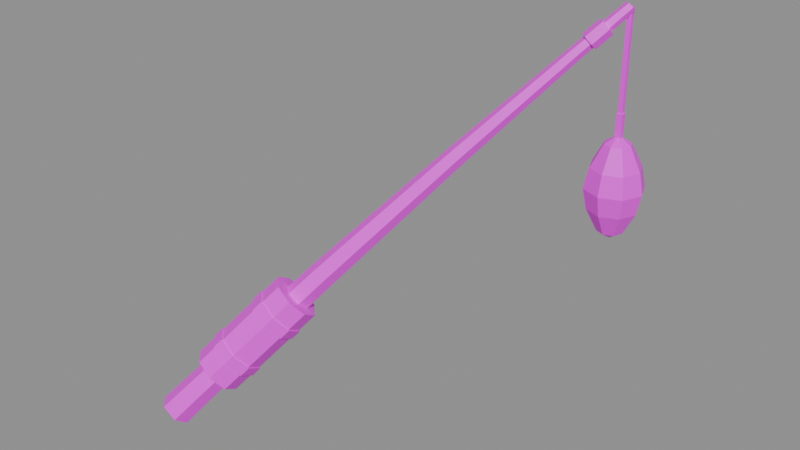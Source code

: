 # Source: item.fishing_rod.icon.blend  (saved by Blender 5.2.45; exported with 4.5.12 LTS)
import bpy
from mathutils import Matrix  # noqa: F401  (used for matrix-valued properties, if any)

bpy.ops.wm.read_factory_settings(use_empty=True)
scene = bpy.context.scene
scene.name = 'Scene'

# ---- images (referenced by path relative to the original .blend; pixels are not part of the script)
import os
ASSET_DIR = os.environ.get("B2B_ASSET_DIR", "")  # directory of the original .blend (textures are referenced by path, not embedded)
HERE = os.path.dirname(os.path.abspath(__file__))  # packed textures are extracted next to this script under _unpacked/

def load_image(name, relpath, width, height, colorspace="sRGB"):
    """Load a texture the original file referenced (path relative to the .blend, or extracted next to this script)."""
    p = next((c for c in (os.path.join(HERE, relpath), os.path.join(ASSET_DIR, relpath)) if relpath and os.path.exists(c)), "")
    if p:
        img = bpy.data.images.load(p, check_existing=True)
        img.name = name
    else:  # same state as the original file: an image datablock whose file is absent (Cycles renders it pink)
        img = bpy.data.images.new(name, width, height)
        img.source = "FILE"
        img.filepath = "//" + (relpath or name)
    img.colorspace_settings.name = colorspace
    return img
img_palette_png = load_image('palette.png', 'palette.png', 1024, 1024, 'sRGB')

# ---- materials (node trees are filled in below, after node groups)
mat_palette = bpy.data.materials.new('palette')

# ---- material node trees
mat_palette.use_nodes = True; mat_palette.node_tree.nodes.clear()
_N = mat_palette.node_tree.nodes; _L = mat_palette.node_tree.links
n0 = _N.new('ShaderNodeBsdfPrincipled'); n0.name = 'Principled BSDF'; n0.location = (-200, 100)
n0.inputs[10].default_value = 0.005
n1 = _N.new('ShaderNodeOutputMaterial'); n1.name = 'Material Output'; n1.location = (200, 100)
n2 = _N.new('ShaderNodeTexImage'); n2.name = 'Image Texture'; n2.location = (0, 0)
n2.image = img_palette_png
n2.interpolation = 'Closest'
_L.new(n0.outputs[0], n1.inputs[0])
_L.new(n2.outputs[0], n0.inputs[0])
n1.is_active_output = True

# ---- meshes
me_item_fishing_rod_icon = bpy.data.meshes.new('item.fishing_rod.icon')
me_item_fishing_rod_icon.from_pydata([(-0.2429, -0.226, 0.02944), (-0.241, -0.2071, 0.01472), (-0.2222, -0.2052, 0.0), (-0.2052, -0.2222, 0.0), (-0.2071, -0.241, 0.01472), (-0.226, -0.2429, 0.02944), (-0.2171, -0.2008, 0.06419), (-0.2153, -0.1828, 0.04996), (-0.1973, -0.1811, 0.03573), (-0.1811, -0.1973, 0.03573), (-0.1828, -0.2153, 0.04996), (-0.2008, -0.2171, 0.06419), (-0.08884, -0.07541, 0.2344), (-0.08751, -0.06064, 0.2225), (-0.07274, -0.0593, 0.2106), (-0.0593, -0.07274, 0.2106), (-0.06064, -0.08751, 0.2225), (-0.07541, -0.08884, 0.2344), (0.04015, 0.05005, 0.3979), (0.04103, 0.06083, 0.389), (0.05181, 0.06171, 0.3801), (0.06171, 0.05181, 0.3801), (0.06083, 0.04103, 0.389), (0.05005, 0.04015, 0.3979), (0.1433, 0.1504, 0.5242), (0.1439, 0.158, 0.5178), (0.1515, 0.1586, 0.5114), (0.1586, 0.1515, 0.5114), (0.158, 0.1439, 0.5178), (0.1504, 0.1433, 0.5242), (0.1948, 0.2005, 0.5859), (0.1953, 0.2066, 0.5808), (0.2014, 0.207, 0.5756), (0.207, 0.2014, 0.5756), (0.2066, 0.1953, 0.5808), (0.2005, 0.1948, 0.5859), (-0.2054, -0.186, 0.1019), (-0.2095, -0.1624, 0.0881), (-0.1957, -0.1487, 0.06862), (-0.1722, -0.1527, 0.05484), (-0.1527, -0.1722, 0.05484), (-0.1487, -0.1957, 0.06862), (-0.1624, -0.2095, 0.0881), (-0.186, -0.2054, 0.1019), (-0.1254, -0.106, 0.215), (-0.1295, -0.08244, 0.2012), (-0.1157, -0.06866, 0.1818), (-0.09218, -0.0727, 0.168), (-0.0727, -0.09218, 0.168), (-0.06866, -0.1157, 0.1818), (-0.08244, -0.1295, 0.2012), (-0.106, -0.1254, 0.215), (-0.1909, -0.1703, 0.1258), (-0.1952, -0.1455, 0.1113), (-0.1806, -0.131, 0.09071), (-0.1558, -0.1352, 0.07616), (-0.1352, -0.1558, 0.07616), (-0.131, -0.1806, 0.09071), (-0.1455, -0.1952, 0.1113), (-0.1703, -0.1909, 0.1258), (-0.1829, -0.1623, 0.1371), (-0.1872, -0.1375, 0.1226), (-0.1726, -0.123, 0.102), (-0.1478, -0.1272, 0.08748), (-0.1272, -0.1478, 0.08748), (-0.123, -0.1726, 0.102), (-0.1375, -0.1872, 0.1226), (-0.1623, -0.1829, 0.1371), (-0.1509, -0.1303, 0.1824), (-0.1552, -0.1055, 0.1678), (-0.1406, -0.09098, 0.1473), (-0.1158, -0.09523, 0.1327), (-0.09523, -0.1158, 0.1327), (-0.09098, -0.1406, 0.1473), (-0.1055, -0.1552, 0.1678), (-0.1303, -0.1509, 0.1824), (-0.1429, -0.1223, 0.1937), (-0.1472, -0.09752, 0.1792), (-0.1326, -0.08298, 0.1586), (-0.1078, -0.08723, 0.144), (-0.08723, -0.1078, 0.144), (-0.08298, -0.1326, 0.1586), (-0.09752, -0.1472, 0.1792), (-0.1223, -0.1429, 0.1937), (0.156, 0.1652, 0.5452), (0.1567, 0.1751, 0.5368), (0.1666, 0.1758, 0.5284), (0.1758, 0.1666, 0.5284), (0.1751, 0.1567, 0.5368), (0.1652, 0.156, 0.5452), (0.171, 0.1802, 0.5641), (0.1717, 0.1901, 0.5557), (0.1816, 0.1908, 0.5473), (0.1908, 0.1816, 0.5473), (0.1901, 0.1717, 0.5557), (0.1802, 0.171, 0.5641), (0.2041, 0.1977, 0.5808), (0.2041, 0.2041, 0.5808), (0.1977, 0.2041, 0.5808), (0.1977, 0.1977, 0.5808), (0.2041, 0.1977, 0.4208), (0.2041, 0.2041, 0.4208), (0.1977, 0.2041, 0.4208), (0.1977, 0.1977, 0.4208), (0.2009, 0.2009, 0.2608), (0.2198, 0.2009, 0.2728), (0.2143, 0.2143, 0.2728), (0.2009, 0.2198, 0.2728), (0.1876, 0.2143, 0.2728), (0.182, 0.2009, 0.2728), (0.1876, 0.1876, 0.2728), (0.2009, 0.182, 0.2728), (0.2143, 0.1876, 0.2728), (0.2366, 0.2009, 0.3058), (0.2262, 0.2262, 0.3058), (0.2009, 0.2366, 0.3058), (0.1757, 0.2262, 0.3058), (0.1652, 0.2009, 0.3058), (0.1757, 0.1757, 0.3058), (0.2009, 0.1652, 0.3058), (0.2262, 0.1757, 0.3058), (0.2429, 0.2009, 0.3358), (0.2306, 0.2306, 0.3358), (0.2009, 0.2429, 0.3358), (0.1712, 0.2306, 0.3358), (0.1589, 0.2009, 0.3358), (0.1712, 0.1712, 0.3358), (0.2009, 0.1589, 0.3358), (0.2306, 0.1712, 0.3358), (0.2429, 0.2009, 0.3358), (0.2306, 0.2306, 0.3358), (0.2009, 0.2429, 0.3358), (0.1712, 0.2306, 0.3358), (0.1589, 0.2009, 0.3358), (0.1712, 0.1712, 0.3358), (0.2009, 0.1589, 0.3358), (0.2306, 0.1712, 0.3358), (0.2366, 0.2009, 0.3658), (0.2262, 0.2262, 0.3658), (0.2009, 0.2366, 0.3658), (0.1757, 0.2262, 0.3658), (0.1652, 0.2009, 0.3658), (0.1757, 0.1757, 0.3658), (0.2009, 0.1652, 0.3658), (0.2262, 0.1757, 0.3658), (0.2198, 0.2009, 0.3988), (0.2143, 0.2143, 0.3988), (0.2009, 0.2198, 0.3988), (0.1876, 0.2143, 0.3988), (0.182, 0.2009, 0.3988), (0.1876, 0.1876, 0.3988), (0.2009, 0.182, 0.3988), (0.2143, 0.1876, 0.3988), (0.2009, 0.2009, 0.4108), (0.2052, 0.2052, 0.4058), (0.2052, 0.1967, 0.4058), (0.1967, 0.1967, 0.4058), (0.1967, 0.2052, 0.4058), (0.2052, 0.2052, 0.4408), (0.2052, 0.1967, 0.4408), (0.1967, 0.1967, 0.4408), (0.1967, 0.2052, 0.4408)], [], [(0, 6, 7, 1), (1, 7, 8, 2), (2, 8, 9, 3), (3, 9, 10, 4), (4, 10, 11, 5), (5, 11, 6, 0), (6, 12, 13, 7), (7, 13, 14, 8), (8, 14, 15, 9), (9, 15, 16, 10), (10, 16, 17, 11), (11, 17, 12, 6), (12, 18, 19, 13), (13, 19, 20, 14), (14, 20, 21, 15), (15, 21, 22, 16), (16, 22, 23, 17), (17, 23, 18, 12), (18, 24, 25, 19), (19, 25, 26, 20), (20, 26, 27, 21), (21, 27, 28, 22), (22, 28, 29, 23), (23, 29, 24, 18), (24, 30, 31, 25), (25, 31, 32, 26), (26, 32, 33, 27), (27, 33, 34, 28), (28, 34, 35, 29), (29, 35, 30, 24), (0, 1, 2, 3, 4, 5), (35, 34, 33, 32, 31, 30), (36, 44, 45, 37), (37, 45, 46, 38), (38, 46, 47, 39), (39, 47, 48, 40), (40, 48, 49, 41), (41, 49, 50, 42), (42, 50, 51, 43), (43, 51, 44, 36), (36, 37, 38, 39, 40, 41, 42, 43), (51, 50, 49, 48, 47, 46, 45, 44), (52, 60, 61, 53), (53, 61, 62, 54), (54, 62, 63, 55), (55, 63, 64, 56), (56, 64, 65, 57), (57, 65, 66, 58), (58, 66, 67, 59), (59, 67, 60, 52), (52, 53, 54, 55, 56, 57, 58, 59), (67, 66, 65, 64, 63, 62, 61, 60), (68, 76, 77, 69), (69, 77, 78, 70), (70, 78, 79, 71), (71, 79, 80, 72), (72, 80, 81, 73), (73, 81, 82, 74), (74, 82, 83, 75), (75, 83, 76, 68), (68, 69, 70, 71, 72, 73, 74, 75), (83, 82, 81, 80, 79, 78, 77, 76), (84, 90, 91, 85), (85, 91, 92, 86), (86, 92, 93, 87), (87, 93, 94, 88), (88, 94, 95, 89), (89, 95, 90, 84), (84, 85, 86, 87, 88, 89), (95, 94, 93, 92, 91, 90), (96, 100, 101, 97), (97, 101, 102, 98), (98, 102, 103, 99), (99, 103, 100, 96), (96, 97, 98, 99), (103, 102, 101, 100), (104, 106, 105), (104, 107, 106), (104, 108, 107), (104, 109, 108), (104, 110, 109), (104, 111, 110), (104, 112, 111), (104, 105, 112), (105, 106, 114, 113), (106, 107, 115, 114), (107, 108, 116, 115), (108, 109, 117, 116), (109, 110, 118, 117), (110, 111, 119, 118), (111, 112, 120, 119), (112, 105, 113, 120), (113, 114, 122, 121), (114, 115, 123, 122), (115, 116, 124, 123), (116, 117, 125, 124), (117, 118, 126, 125), (118, 119, 127, 126), (119, 120, 128, 127), (120, 113, 121, 128), (121, 122, 123, 124, 125, 126, 127, 128), (129, 130, 138, 137), (130, 131, 139, 138), (131, 132, 140, 139), (132, 133, 141, 140), (133, 134, 142, 141), (134, 135, 143, 142), (135, 136, 144, 143), (136, 129, 137, 144), (137, 138, 146, 145), (138, 139, 147, 146), (139, 140, 148, 147), (140, 141, 149, 148), (141, 142, 150, 149), (142, 143, 151, 150), (143, 144, 152, 151), (144, 137, 145, 152), (145, 146, 153), (146, 147, 153), (147, 148, 153), (148, 149, 153), (149, 150, 153), (150, 151, 153), (151, 152, 153), (152, 145, 153), (136, 135, 134, 133, 132, 131, 130, 129), (154, 158, 159, 155), (155, 159, 160, 156), (156, 160, 161, 157), (157, 161, 158, 154), (154, 155, 156, 157), (161, 160, 159, 158)])
_uv = me_item_fishing_rod_icon.uv_layers.new(name='UVMap')
_uv.uv.foreach_set('vector', [0.1875, 0.6111, 0.1875, 0.6111, 0.1875, 0.6111, 0.1875, 0.6111, 0.1875, 0.6111, 0.1875, 0.6111, 0.1875, 0.6111, 0.1875, 0.6111, 0.1875, 0.6111, 0.1875, 0.6111, 0.1875, 0.6111, 0.1875, 0.6111, 0.1875, 0.6111, 0.1875, 0.6111, 0.1875, 0.6111, 0.1875, 0.6111, 0.1875, 0.6111, 0.1875, 0.6111, 0.1875, 0.6111, 0.1875, 0.6111, 0.1875, 0.6111, 0.1875, 0.6111, 0.1875, 0.6111, 0.1875, 0.6111, 0.4375, 0.7222, 0.4375, 0.7222, 0.4375, 0.7222, 0.4375, 0.7222, 0.4375, 0.7222, 0.4375, 0.7222, 0.4375, 0.7222, 0.4375, 0.7222, 0.4375, 0.7222, 0.4375, 0.7222, 0.4375, 0.7222, 0.4375, 0.7222, 0.4375, 0.7222, 0.4375, 0.7222, 0.4375, 0.7222, 0.4375, 0.7222, 0.4375, 0.7222, 0.4375, 0.7222, 0.4375, 0.7222, 0.4375, 0.7222, 0.4375, 0.7222, 0.4375, 0.7222, 0.4375, 0.7222, 0.4375, 0.7222, 0.1875, 0.6111, 0.1875, 0.6111, 0.1875, 0.6111, 0.1875, 0.6111, 0.1875, 0.6111, 0.1875, 0.6111, 0.1875, 0.6111, 0.1875, 0.6111, 0.1875, 0.6111, 0.1875, 0.6111, 0.1875, 0.6111, 0.1875, 0.6111, 0.1875, 0.6111, 0.1875, 0.6111, 0.1875, 0.6111, 0.1875, 0.6111, 0.1875, 0.6111, 0.1875, 0.6111, 0.1875, 0.6111, 0.1875, 0.6111, 0.1875, 0.6111, 0.1875, 0.6111, 0.1875, 0.6111, 0.1875, 0.6111, 0.1875, 0.6111, 0.1875, 0.6111, 0.1875, 0.6111, 0.1875, 0.6111, 0.1875, 0.6111, 0.1875, 0.6111, 0.1875, 0.6111, 0.1875, 0.6111, 0.1875, 0.6111, 0.1875, 0.6111, 0.1875, 0.6111, 0.1875, 0.6111, 0.1875, 0.6111, 0.1875, 0.6111, 0.1875, 0.6111, 0.1875, 0.6111, 0.1875, 0.6111, 0.1875, 0.6111, 0.1875, 0.6111, 0.1875, 0.6111, 0.1875, 0.6111, 0.1875, 0.6111, 0.1875, 0.6111, 0.1875, 0.6111, 0.1875, 0.6111, 0.1875, 0.6111, 0.1875, 0.6111, 0.1875, 0.6111, 0.1875, 0.6111, 0.1875, 0.6111, 0.1875, 0.6111, 0.1875, 0.6111, 0.1875, 0.6111, 0.1875, 0.6111, 0.1875, 0.6111, 0.1875, 0.6111, 0.1875, 0.6111, 0.1875, 0.6111, 0.1875, 0.6111, 0.1875, 0.6111, 0.1875, 0.6111, 0.1875, 0.6111, 0.1875, 0.6111, 0.1875, 0.6111, 0.1875, 0.6111, 0.1875, 0.6111, 0.1875, 0.6111, 0.1875, 0.6111, 0.6875, 0.7222, 0.6875, 0.7222, 0.6875, 0.7222, 0.6875, 0.7222, 0.6875, 0.7222, 0.6875, 0.7222, 0.1875, 0.6111, 0.1875, 0.6111, 0.1875, 0.6111, 0.1875, 0.6111, 0.1875, 0.6111, 0.1875, 0.6111, 0.9375, 0.1667, 0.9375, 0.1667, 0.9375, 0.1667, 0.9375, 0.1667, 0.9375, 0.1667, 0.9375, 0.1667, 0.9375, 0.1667, 0.9375, 0.1667, 0.9375, 0.1667, 0.9375, 0.1667, 0.9375, 0.1667, 0.9375, 0.1667, 0.9375, 0.1667, 0.9375, 0.1667, 0.9375, 0.1667, 0.9375, 0.1667, 0.9375, 0.1667, 0.9375, 0.1667, 0.9375, 0.1667, 0.9375, 0.1667, 0.9375, 0.1667, 0.9375, 0.1667, 0.9375, 0.1667, 0.9375, 0.1667, 0.9375, 0.1667, 0.9375, 0.1667, 0.9375, 0.1667, 0.9375, 0.1667, 0.9375, 0.1667, 0.9375, 0.1667, 0.9375, 0.1667, 0.9375, 0.1667, 0.9375, 0.1667, 0.9375, 0.1667, 0.9375, 0.1667, 0.9375, 0.1667, 0.9375, 0.1667, 0.9375, 0.1667, 0.9375, 0.1667, 0.9375, 0.1667, 0.9375, 0.1667, 0.9375, 0.1667, 0.9375, 0.1667, 0.9375, 0.1667, 0.9375, 0.1667, 0.9375, 0.1667, 0.9375, 0.1667, 0.9375, 0.1667, 0.6875, 0.3889, 0.6875, 0.3889, 0.6875, 0.3889, 0.6875, 0.3889, 0.6875, 0.3889, 0.6875, 0.3889, 0.6875, 0.3889, 0.6875, 0.3889, 0.6875, 0.3889, 0.6875, 0.3889, 0.6875, 0.3889, 0.6875, 0.3889, 0.6875, 0.3889, 0.6875, 0.3889, 0.6875, 0.3889, 0.6875, 0.3889, 0.6875, 0.3889, 0.6875, 0.3889, 0.6875, 0.3889, 0.6875, 0.3889, 0.6875, 0.3889, 0.6875, 0.3889, 0.6875, 0.3889, 0.6875, 0.3889, 0.6875, 0.3889, 0.6875, 0.3889, 0.6875, 0.3889, 0.6875, 0.3889, 0.6875, 0.3889, 0.6875, 0.3889, 0.6875, 0.3889, 0.6875, 0.3889, 0.6875, 0.3889, 0.6875, 0.3889, 0.6875, 0.3889, 0.6875, 0.3889, 0.6875, 0.3889, 0.6875, 0.3889, 0.6875, 0.3889, 0.6875, 0.3889, 0.6875, 0.3889, 0.6875, 0.3889, 0.6875, 0.3889, 0.6875, 0.3889, 0.6875, 0.3889, 0.6875, 0.3889, 0.6875, 0.3889, 0.6875, 0.3889, 0.6875, 0.3889, 0.6875, 0.3889, 0.6875, 0.3889, 0.6875, 0.3889, 0.6875, 0.3889, 0.6875, 0.3889, 0.6875, 0.3889, 0.6875, 0.3889, 0.6875, 0.3889, 0.6875, 0.3889, 0.6875, 0.3889, 0.6875, 0.3889, 0.6875, 0.3889, 0.6875, 0.3889, 0.6875, 0.3889, 0.6875, 0.3889, 0.6875, 0.3889, 0.6875, 0.3889, 0.6875, 0.3889, 0.6875, 0.3889, 0.6875, 0.3889, 0.6875, 0.3889, 0.6875, 0.3889, 0.6875, 0.3889, 0.6875, 0.3889, 0.6875, 0.3889, 0.6875, 0.3889, 0.6875, 0.3889, 0.6875, 0.3889, 0.6875, 0.3889, 0.6875, 0.3889, 0.6875, 0.3889, 0.6875, 0.3889, 0.6875, 0.3889, 0.6875, 0.3889, 0.6875, 0.3889, 0.6875, 0.3889, 0.6875, 0.3889, 0.6875, 0.3889, 0.6875, 0.3889, 0.6875, 0.3889, 0.6875, 0.3889, 0.6875, 0.3889, 0.6875, 0.3889, 0.6875, 0.3889, 0.6875, 0.3889, 0.6875, 0.3889, 0.6875, 0.3889, 0.6875, 0.3889, 0.6875, 0.3889, 0.6875, 0.3889, 0.6875, 0.3889, 0.6875, 0.3889, 0.6875, 0.3889, 0.6875, 0.3889, 0.6875, 0.3889, 0.6875, 0.3889, 0.6875, 0.3889, 0.6875, 0.3889, 0.6875, 0.3889, 0.6875, 0.3889, 0.6875, 0.3889, 0.6875, 0.3889, 0.6875, 0.3889, 0.6875, 0.3889, 0.6875, 0.3889, 0.6875, 0.3889, 0.6875, 0.3889, 0.6875, 0.3889, 0.6875, 0.3889, 0.6875, 0.3889, 0.6875, 0.3889, 0.6875, 0.3889, 0.6875, 0.3889, 0.6875, 0.3889, 0.6875, 0.3889, 0.6875, 0.3889, 0.6875, 0.3889, 0.6875, 0.3889, 0.6875, 0.3889, 0.6875, 0.3889, 0.6875, 0.3889, 0.6875, 0.3889, 0.6875, 0.3889, 0.9375, 0.1667, 0.9375, 0.1667, 0.9375, 0.1667, 0.9375, 0.1667, 0.9375, 0.1667, 0.9375, 0.1667, 0.9375, 0.1667, 0.9375, 0.1667, 0.9375, 0.1667, 0.9375, 0.1667, 0.9375, 0.1667, 0.9375, 0.1667, 0.9375, 0.1667, 0.9375, 0.1667, 0.9375, 0.1667, 0.9375, 0.1667, 0.9375, 0.1667, 0.9375, 0.1667, 0.9375, 0.1667, 0.9375, 0.1667, 0.9375, 0.1667, 0.9375, 0.1667, 0.9375, 0.1667, 0.9375, 0.1667, 0.9375, 0.1667, 0.9375, 0.1667, 0.9375, 0.1667, 0.9375, 0.1667, 0.9375, 0.1667, 0.9375, 0.1667, 0.9375, 0.1667, 0.9375, 0.1667, 0.9375, 0.1667, 0.9375, 0.1667, 0.9375, 0.1667, 0.9375, 0.1667, 0.9375, 0.1667, 0.9375, 0.1667, 0.9375, 0.1667, 0.9375, 0.1667, 0.9375, 0.1667, 0.9375, 0.1667, 0.9375, 0.1667, 0.9375, 0.1667, 0.9375, 0.1667, 0.9375, 0.1667, 0.9375, 0.1667, 0.9375, 0.1667, 0.9375, 0.1667, 0.9375, 0.1667, 0.9375, 0.1667, 0.9375, 0.1667, 0.9375, 0.1667, 0.9375, 0.1667, 0.9375, 0.1667, 0.9375, 0.1667, 0.9375, 0.1667, 0.9375, 0.1667, 0.9375, 0.1667, 0.9375, 0.1667, 0.9375, 0.1667, 0.9375, 0.1667, 0.9375, 0.1667, 0.9375, 0.1667, 0.9375, 0.1667, 0.9375, 0.1667, 0.9375, 0.1667, 0.9375, 0.1667, 0.9375, 0.1667, 0.9375, 0.1667, 0.9375, 0.1667, 0.9375, 0.1667, 0.9375, 0.1667, 0.9375, 0.1667, 0.9375, 0.1667, 0.9375, 0.1667, 0.9375, 0.1667, 0.9375, 0.1667, 0.9375, 0.1667, 0.9375, 0.1667, 0.9375, 0.1667, 0.9375, 0.1667, 0.9375, 0.1667, 0.9375, 0.1667, 0.9375, 0.1667, 0.9375, 0.1667, 0.9375, 0.1667, 0.9375, 0.1667, 0.9375, 0.1667, 0.9375, 0.1667, 0.9375, 0.1667, 0.9375, 0.1667, 0.9375, 0.1667, 0.9375, 0.1667, 0.9375, 0.1667, 0.9375, 0.1667, 0.9375, 0.1667, 0.9375, 0.1667, 0.9375, 0.1667, 0.9375, 0.1667, 0.9375, 0.1667, 0.9375, 0.1667, 0.9375, 0.1667, 0.9375, 0.1667, 0.9375, 0.1667, 0.9375, 0.1667, 0.9375, 0.1667, 0.9375, 0.1667, 0.9375, 0.1667, 0.9375, 0.1667, 0.9375, 0.1667, 0.9375, 0.1667, 0.9375, 0.1667, 0.9375, 0.1667, 0.9375, 0.1667, 0.9375, 0.1667, 0.9375, 0.1667, 0.9375, 0.1667, 0.9375, 0.1667, 0.9375, 0.1667, 0.4375, 0.1667, 0.4375, 0.1667, 0.4375, 0.1667, 0.4375, 0.1667, 0.4375, 0.1667, 0.4375, 0.1667, 0.4375, 0.1667, 0.4375, 0.1667, 0.4375, 0.1667, 0.4375, 0.1667, 0.4375, 0.1667, 0.4375, 0.1667, 0.4375, 0.1667, 0.4375, 0.1667, 0.4375, 0.1667, 0.4375, 0.1667, 0.4375, 0.1667, 0.4375, 0.1667, 0.4375, 0.1667, 0.4375, 0.1667, 0.4375, 0.1667, 0.4375, 0.1667, 0.4375, 0.1667, 0.4375, 0.1667, 0.4375, 0.1667, 0.4375, 0.1667, 0.4375, 0.1667, 0.4375, 0.1667, 0.4375, 0.1667, 0.4375, 0.1667, 0.4375, 0.1667, 0.4375, 0.1667, 0.4375, 0.1667, 0.4375, 0.1667, 0.4375, 0.1667, 0.4375, 0.1667, 0.4375, 0.1667, 0.4375, 0.1667, 0.4375, 0.1667, 0.4375, 0.1667, 0.4375, 0.1667, 0.4375, 0.1667, 0.4375, 0.1667, 0.4375, 0.1667, 0.4375, 0.1667, 0.4375, 0.1667, 0.4375, 0.1667, 0.4375, 0.1667, 0.4375, 0.1667, 0.4375, 0.1667, 0.4375, 0.1667, 0.4375, 0.1667, 0.4375, 0.1667, 0.4375, 0.1667, 0.4375, 0.1667, 0.4375, 0.1667, 0.4375, 0.1667, 0.4375, 0.1667, 0.4375, 0.1667, 0.4375, 0.1667, 0.4375, 0.1667, 0.4375, 0.1667, 0.4375, 0.1667, 0.4375, 0.1667, 0.4375, 0.1667, 0.4375, 0.1667, 0.4375, 0.1667, 0.4375, 0.1667, 0.4375, 0.1667, 0.4375, 0.1667, 0.4375, 0.1667, 0.4375, 0.1667, 0.4375, 0.1667, 0.4375, 0.1667, 0.4375, 0.1667, 0.4375, 0.1667, 0.4375, 0.1667, 0.4375, 0.1667, 0.4375, 0.1667, 0.4375, 0.1667, 0.4375, 0.1667, 0.4375, 0.1667, 0.4375, 0.1667, 0.4375, 0.1667, 0.4375, 0.1667, 0.4375, 0.1667, 0.4375, 0.1667, 0.4375, 0.1667, 0.4375, 0.1667, 0.4375, 0.1667, 0.4375, 0.1667, 0.4375, 0.1667, 0.4375, 0.1667, 0.4375, 0.1667, 0.4375, 0.1667, 0.4375, 0.1667, 0.8125, 0.3889, 0.8125, 0.3889, 0.8125, 0.3889, 0.8125, 0.3889, 0.8125, 0.3889, 0.8125, 0.3889, 0.8125, 0.3889, 0.8125, 0.3889, 0.8125, 0.3889, 0.8125, 0.3889, 0.8125, 0.3889, 0.8125, 0.3889, 0.8125, 0.3889, 0.8125, 0.3889, 0.8125, 0.3889, 0.8125, 0.3889, 0.8125, 0.3889, 0.8125, 0.3889, 0.8125, 0.3889, 0.8125, 0.3889, 0.8125, 0.3889, 0.8125, 0.3889, 0.8125, 0.3889, 0.8125, 0.3889])
me_item_fishing_rod_icon.materials.append(mat_palette)
me_item_fishing_rod_icon.update()

# ---- objects
ob_item_fishing_rod_icon = bpy.data.objects.new('item.fishing_rod.icon', me_item_fishing_rod_icon)

# ---- transforms, parenting, visibility, modifiers, constraints
ob_item_fishing_rod_icon.location = (0.0, 0.0, 0.0)

# ---- collection membership
scene.collection.objects.link(ob_item_fishing_rod_icon)

# ---- scene / render settings (as saved in the file)
scene.frame_start = 1; scene.frame_end = 250; scene.frame_set(1)
scene.render.engine = 'BLENDER_EEVEE_NEXT'
scene.render.bake_bias = 0.0
scene.render.bake_samples = 0
scene.render.compositor_device = 'GPU'
scene.eevee.use_volume_custom_range = False
scene.eevee.fast_gi_thickness_near = 0.1
scene.eevee.fast_gi_thickness_far = 0.0
scene.eevee.ray_tracing_options.screen_trace_thickness = 0.1
bpy.context.view_layer.update()

# ---- added for rendering (the .blend has no active camera and no usable light): camera, sun + grey world if the file has none
cam_auto = bpy.data.cameras.new('AutoCamera')
cam_auto.lens = 50.0
cam_auto.sensor_width = 36.0
cam_auto.clip_end = 1000.0
ob_auto_camera = bpy.data.objects.new('AutoCamera', cam_auto)
scene.collection.objects.link(ob_auto_camera)
ob_auto_camera.location = (0.835495, -1.00259, 0.961363)
ob_auto_camera.rotation_euler = (1.09748, -7.21219e-08, 0.694738)
scene.camera = ob_auto_camera
light_auto_sun = bpy.data.lights.new('AutoSun', 'SUN')
light_auto_sun.energy = 3.0
light_auto_sun.angle = 0.0523599
ob_auto_sun = bpy.data.objects.new('AutoSun', light_auto_sun)
scene.collection.objects.link(ob_auto_sun)
ob_auto_sun.rotation_euler = (0.872665, 0.174533, 0.523599)
if scene.world is None:
    world_auto = bpy.data.worlds.new('AutoWorld')
    world_auto.color = (0.3, 0.3, 0.3)
    scene.world = world_auto
bpy.context.view_layer.update()
